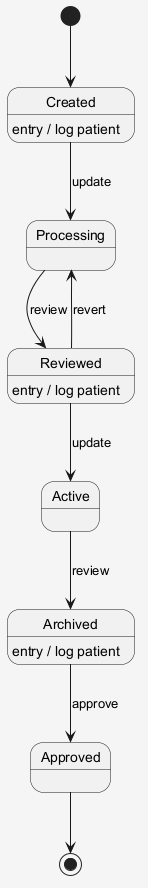

The diagram above was rendered by PlantUML. Its source (embedded in the PNG):
@startuml
skinparam shadowing false
skinparam backgroundColor #F5F5F5
[*] --> Created
Created --> Processing : update
Created : entry / log patient
Processing --> Reviewed : review
Reviewed --> Active : update
Reviewed : entry / log patient
Active --> Archived : review
Archived --> Approved : approve
Archived : entry / log patient
Reviewed --> Processing : revert
Approved --> [*]
@enduml